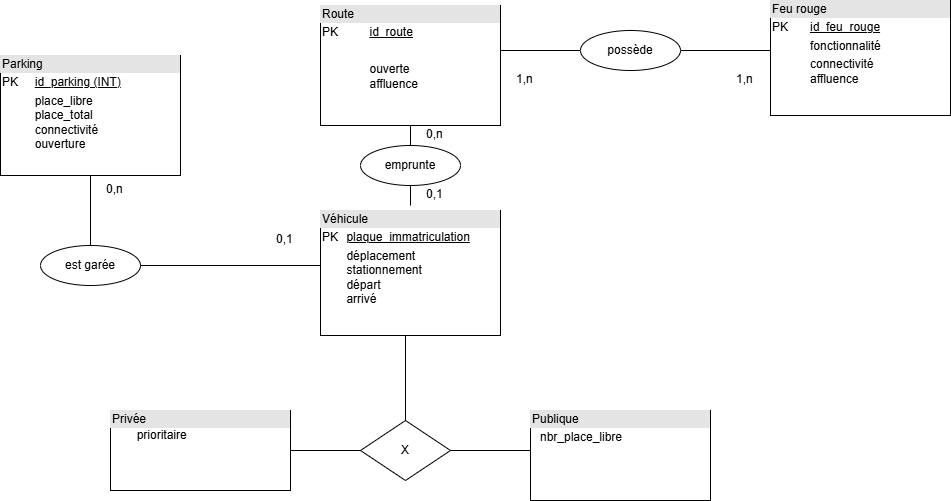

The diagram above was exported from draw.io. Its source (the exported page's mxGraphModel, read from the mxfile embedded in the PNG):
<mxGraphModel dx="1290" dy="564" grid="1" gridSize="10" guides="1" tooltips="1" connect="1" arrows="1" fold="1" page="1" pageScale="1" pageWidth="827" pageHeight="1169" math="0" shadow="0">
  <root>
    <mxCell id="0" />
    <mxCell id="1" parent="0" />
    <mxCell id="3i5NVpoLwBXmjwzAijKf-9" value="&lt;div style=&quot;box-sizing:border-box;width:100%;background:#e4e4e4;padding:2px;&quot;&gt;Parking&lt;/div&gt;&lt;table style=&quot;width:100%;font-size:1em;&quot; cellpadding=&quot;2&quot; cellspacing=&quot;0&quot;&gt;&lt;tbody&gt;&lt;tr&gt;&lt;td&gt;PK&lt;/td&gt;&lt;td&gt;&lt;u&gt;id_parking (INT)&lt;/u&gt;&lt;/td&gt;&lt;/tr&gt;&lt;tr&gt;&lt;td&gt;&lt;br&gt;&lt;/td&gt;&lt;td&gt;place_libre&lt;br&gt;place_total&lt;br&gt;connectivité&lt;br&gt;ouverture&lt;br&gt;&lt;br&gt;&lt;/td&gt;&lt;/tr&gt;&lt;tr&gt;&lt;td&gt;&lt;/td&gt;&lt;td&gt;&lt;br&gt;&lt;/td&gt;&lt;/tr&gt;&lt;/tbody&gt;&lt;/table&gt;" style="verticalAlign=top;align=left;overflow=fill;html=1;whiteSpace=wrap;" vertex="1" parent="1">
      <mxGeometry x="30" y="290" width="180" height="120" as="geometry" />
    </mxCell>
    <mxCell id="3i5NVpoLwBXmjwzAijKf-10" value="&lt;div style=&quot;box-sizing:border-box;width:100%;background:#e4e4e4;padding:2px;&quot;&gt;Feu rouge&lt;/div&gt;&lt;table style=&quot;width:100%;font-size:1em;&quot; cellpadding=&quot;2&quot; cellspacing=&quot;0&quot;&gt;&lt;tbody&gt;&lt;tr&gt;&lt;td&gt;PK&lt;/td&gt;&lt;td&gt;&lt;u&gt;id_feu_rouge&lt;/u&gt;&lt;/td&gt;&lt;/tr&gt;&lt;tr&gt;&lt;td&gt;&lt;br&gt;&lt;/td&gt;&lt;td&gt;fonctionnalité&lt;/td&gt;&lt;/tr&gt;&lt;tr&gt;&lt;td&gt;&lt;/td&gt;&lt;td&gt;connectivité&lt;br&gt;affluence&lt;br&gt;&lt;/td&gt;&lt;/tr&gt;&lt;/tbody&gt;&lt;/table&gt;" style="verticalAlign=top;align=left;overflow=fill;html=1;whiteSpace=wrap;" vertex="1" parent="1">
      <mxGeometry x="800" y="235" width="180" height="115" as="geometry" />
    </mxCell>
    <mxCell id="3i5NVpoLwBXmjwzAijKf-11" value="&lt;div style=&quot;box-sizing:border-box;width:100%;background:#e4e4e4;padding:2px;&quot;&gt;Véhicule&amp;nbsp;&lt;/div&gt;&lt;table style=&quot;width:100%;font-size:1em;&quot; cellpadding=&quot;2&quot; cellspacing=&quot;0&quot;&gt;&lt;tbody&gt;&lt;tr&gt;&lt;td&gt;PK&lt;/td&gt;&lt;td&gt;&lt;u&gt;plaque_immatriculation&lt;br&gt;&lt;/u&gt;&lt;/td&gt;&lt;/tr&gt;&lt;tr&gt;&lt;td&gt;&lt;br&gt;&lt;/td&gt;&lt;td&gt;déplacement&lt;br&gt;stationnement&lt;br&gt;départ&lt;br&gt;arrivé&lt;/td&gt;&lt;/tr&gt;&lt;/tbody&gt;&lt;/table&gt;" style="verticalAlign=top;align=left;overflow=fill;html=1;whiteSpace=wrap;" vertex="1" parent="1">
      <mxGeometry x="350" y="445" width="180" height="125" as="geometry" />
    </mxCell>
    <mxCell id="3i5NVpoLwBXmjwzAijKf-12" value="&lt;div style=&quot;box-sizing:border-box;width:100%;background:#e4e4e4;padding:2px;&quot;&gt;Route&lt;/div&gt;&lt;table style=&quot;width:100%;font-size:1em;&quot; cellpadding=&quot;2&quot; cellspacing=&quot;0&quot;&gt;&lt;tbody&gt;&lt;tr&gt;&lt;td&gt;PK&lt;/td&gt;&lt;td&gt;&lt;u&gt;id_route&lt;/u&gt;&lt;/td&gt;&lt;/tr&gt;&lt;tr&gt;&lt;td&gt;&lt;br&gt;&lt;/td&gt;&lt;td&gt;&lt;br&gt;&lt;/td&gt;&lt;/tr&gt;&lt;tr&gt;&lt;td&gt;&lt;/td&gt;&lt;td&gt;ouverte&lt;br&gt;affluence&amp;nbsp;&lt;/td&gt;&lt;/tr&gt;&lt;/tbody&gt;&lt;/table&gt;" style="verticalAlign=top;align=left;overflow=fill;html=1;whiteSpace=wrap;" vertex="1" parent="1">
      <mxGeometry x="350" y="240" width="180" height="120" as="geometry" />
    </mxCell>
    <mxCell id="3i5NVpoLwBXmjwzAijKf-17" value="&lt;div style=&quot;box-sizing:border-box;width:100%;background:#e4e4e4;padding:2px;&quot;&gt;Publique&amp;nbsp;&lt;/div&gt;&lt;table style=&quot;width:100%;font-size:1em;&quot; cellpadding=&quot;2&quot; cellspacing=&quot;0&quot;&gt;&lt;tbody&gt;&lt;tr&gt;&lt;td&gt;&lt;br&gt;&lt;/td&gt;&lt;td&gt;nbr_place_libre&lt;br&gt;&lt;br&gt;&lt;br&gt;&lt;br&gt;&lt;/td&gt;&lt;/tr&gt;&lt;tr&gt;&lt;td&gt;&lt;br&gt;&lt;/td&gt;&lt;td&gt;&lt;br&gt;&lt;/td&gt;&lt;/tr&gt;&lt;tr&gt;&lt;td&gt;&lt;/td&gt;&lt;td&gt;&lt;br&gt;&lt;/td&gt;&lt;/tr&gt;&lt;/tbody&gt;&lt;/table&gt;" style="verticalAlign=top;align=left;overflow=fill;html=1;whiteSpace=wrap;" vertex="1" parent="1">
      <mxGeometry x="560" y="645" width="180" height="90" as="geometry" />
    </mxCell>
    <mxCell id="3i5NVpoLwBXmjwzAijKf-18" value="&lt;div style=&quot;box-sizing:border-box;width:100%;background:#e4e4e4;padding:2px;&quot;&gt;Privée&lt;/div&gt;&lt;span style=&quot;white-space: pre;&quot;&gt;&#09;&lt;/span&gt;prioritaire&lt;span style=&quot;white-space: pre;&quot;&gt;&#09;&lt;/span&gt;" style="verticalAlign=top;align=left;overflow=fill;html=1;whiteSpace=wrap;" vertex="1" parent="1">
      <mxGeometry x="140" y="645" width="180" height="80" as="geometry" />
    </mxCell>
    <mxCell id="3i5NVpoLwBXmjwzAijKf-23" value="" style="line;strokeWidth=1;rotatable=0;dashed=0;labelPosition=right;align=left;verticalAlign=middle;spacingTop=0;spacingLeft=6;points=[];portConstraint=eastwest;" vertex="1" parent="1">
      <mxGeometry x="320" y="680" width="90" height="10" as="geometry" />
    </mxCell>
    <mxCell id="3i5NVpoLwBXmjwzAijKf-24" value="X" style="shape=rhombus;perimeter=rhombusPerimeter;whiteSpace=wrap;html=1;align=center;" vertex="1" parent="1">
      <mxGeometry x="390" y="655" width="90" height="60" as="geometry" />
    </mxCell>
    <mxCell id="3i5NVpoLwBXmjwzAijKf-25" value="" style="line;strokeWidth=1;rotatable=0;dashed=0;labelPosition=right;align=left;verticalAlign=middle;spacingTop=0;spacingLeft=6;points=[];portConstraint=eastwest;" vertex="1" parent="1">
      <mxGeometry x="480" y="680" width="80" height="10" as="geometry" />
    </mxCell>
    <mxCell id="3i5NVpoLwBXmjwzAijKf-26" value="" style="line;strokeWidth=1;rotatable=0;dashed=0;labelPosition=right;align=left;verticalAlign=middle;spacingTop=0;spacingLeft=6;points=[];portConstraint=eastwest;direction=south;" vertex="1" parent="1">
      <mxGeometry x="430" y="570" width="10" height="85" as="geometry" />
    </mxCell>
    <mxCell id="3i5NVpoLwBXmjwzAijKf-38" value="" style="line;strokeWidth=1;rotatable=0;dashed=0;labelPosition=right;align=left;verticalAlign=middle;spacingTop=0;spacingLeft=6;points=[];portConstraint=eastwest;" vertex="1" parent="1">
      <mxGeometry x="530" y="280" width="80" height="10" as="geometry" />
    </mxCell>
    <mxCell id="3i5NVpoLwBXmjwzAijKf-39" value="" style="line;strokeWidth=1;rotatable=0;dashed=0;labelPosition=right;align=left;verticalAlign=middle;spacingTop=0;spacingLeft=6;points=[];portConstraint=eastwest;" vertex="1" parent="1">
      <mxGeometry x="710" y="280" width="90" height="10" as="geometry" />
    </mxCell>
    <mxCell id="3i5NVpoLwBXmjwzAijKf-40" value="possède" style="ellipse;whiteSpace=wrap;html=1;align=center;" vertex="1" parent="1">
      <mxGeometry x="610" y="265" width="100" height="40" as="geometry" />
    </mxCell>
    <mxCell id="3i5NVpoLwBXmjwzAijKf-41" value="1,n" style="text;strokeColor=none;fillColor=none;spacingLeft=4;spacingRight=4;overflow=hidden;rotatable=0;points=[[0,0.5],[1,0.5]];portConstraint=eastwest;fontSize=12;whiteSpace=wrap;html=1;" vertex="1" parent="1">
      <mxGeometry x="540" y="300" width="40" height="30" as="geometry" />
    </mxCell>
    <mxCell id="3i5NVpoLwBXmjwzAijKf-42" value="1,n" style="text;strokeColor=none;fillColor=none;spacingLeft=4;spacingRight=4;overflow=hidden;rotatable=0;points=[[0,0.5],[1,0.5]];portConstraint=eastwest;fontSize=12;whiteSpace=wrap;html=1;" vertex="1" parent="1">
      <mxGeometry x="760" y="300" width="40" height="30" as="geometry" />
    </mxCell>
    <mxCell id="3i5NVpoLwBXmjwzAijKf-43" value="" style="line;strokeWidth=1;rotatable=0;dashed=0;labelPosition=right;align=left;verticalAlign=middle;spacingTop=0;spacingLeft=6;points=[];portConstraint=eastwest;direction=south;" vertex="1" parent="1">
      <mxGeometry x="115" y="410" width="10" height="70" as="geometry" />
    </mxCell>
    <mxCell id="3i5NVpoLwBXmjwzAijKf-44" value="est garée" style="ellipse;whiteSpace=wrap;html=1;align=center;" vertex="1" parent="1">
      <mxGeometry x="70" y="480" width="100" height="40" as="geometry" />
    </mxCell>
    <mxCell id="3i5NVpoLwBXmjwzAijKf-45" value="" style="line;strokeWidth=1;rotatable=0;dashed=0;labelPosition=right;align=left;verticalAlign=middle;spacingTop=0;spacingLeft=6;points=[];portConstraint=eastwest;" vertex="1" parent="1">
      <mxGeometry x="170" y="495" width="180" height="10" as="geometry" />
    </mxCell>
    <mxCell id="3i5NVpoLwBXmjwzAijKf-46" value="0,n" style="text;strokeColor=none;fillColor=none;spacingLeft=4;spacingRight=4;overflow=hidden;rotatable=0;points=[[0,0.5],[1,0.5]];portConstraint=eastwest;fontSize=12;whiteSpace=wrap;html=1;" vertex="1" parent="1">
      <mxGeometry x="130" y="410" width="40" height="30" as="geometry" />
    </mxCell>
    <mxCell id="3i5NVpoLwBXmjwzAijKf-47" value="0,1" style="text;strokeColor=none;fillColor=none;spacingLeft=4;spacingRight=4;overflow=hidden;rotatable=0;points=[[0,0.5],[1,0.5]];portConstraint=eastwest;fontSize=12;whiteSpace=wrap;html=1;" vertex="1" parent="1">
      <mxGeometry x="300" y="460" width="40" height="30" as="geometry" />
    </mxCell>
    <mxCell id="3i5NVpoLwBXmjwzAijKf-48" value="" style="line;strokeWidth=1;rotatable=0;dashed=0;labelPosition=right;align=left;verticalAlign=middle;spacingTop=0;spacingLeft=6;points=[];portConstraint=eastwest;direction=south;" vertex="1" parent="1">
      <mxGeometry x="435" y="360" width="10" height="20" as="geometry" />
    </mxCell>
    <mxCell id="3i5NVpoLwBXmjwzAijKf-49" value="emprunte" style="ellipse;whiteSpace=wrap;html=1;align=center;" vertex="1" parent="1">
      <mxGeometry x="390" y="380" width="100" height="40" as="geometry" />
    </mxCell>
    <mxCell id="3i5NVpoLwBXmjwzAijKf-50" value="" style="line;strokeWidth=1;rotatable=0;dashed=0;labelPosition=right;align=left;verticalAlign=middle;spacingTop=0;spacingLeft=6;points=[];portConstraint=eastwest;direction=south;" vertex="1" parent="1">
      <mxGeometry x="435" y="420" width="10" height="20" as="geometry" />
    </mxCell>
    <mxCell id="3i5NVpoLwBXmjwzAijKf-52" value="0,n" style="text;strokeColor=none;fillColor=none;spacingLeft=4;spacingRight=4;overflow=hidden;rotatable=0;points=[[0,0.5],[1,0.5]];portConstraint=eastwest;fontSize=12;whiteSpace=wrap;html=1;" vertex="1" parent="1">
      <mxGeometry x="450" y="355" width="40" height="30" as="geometry" />
    </mxCell>
    <mxCell id="3i5NVpoLwBXmjwzAijKf-53" value="0,1" style="text;strokeColor=none;fillColor=none;spacingLeft=4;spacingRight=4;overflow=hidden;rotatable=0;points=[[0,0.5],[1,0.5]];portConstraint=eastwest;fontSize=12;whiteSpace=wrap;html=1;" vertex="1" parent="1">
      <mxGeometry x="450" y="415" width="40" height="30" as="geometry" />
    </mxCell>
  </root>
</mxGraphModel>